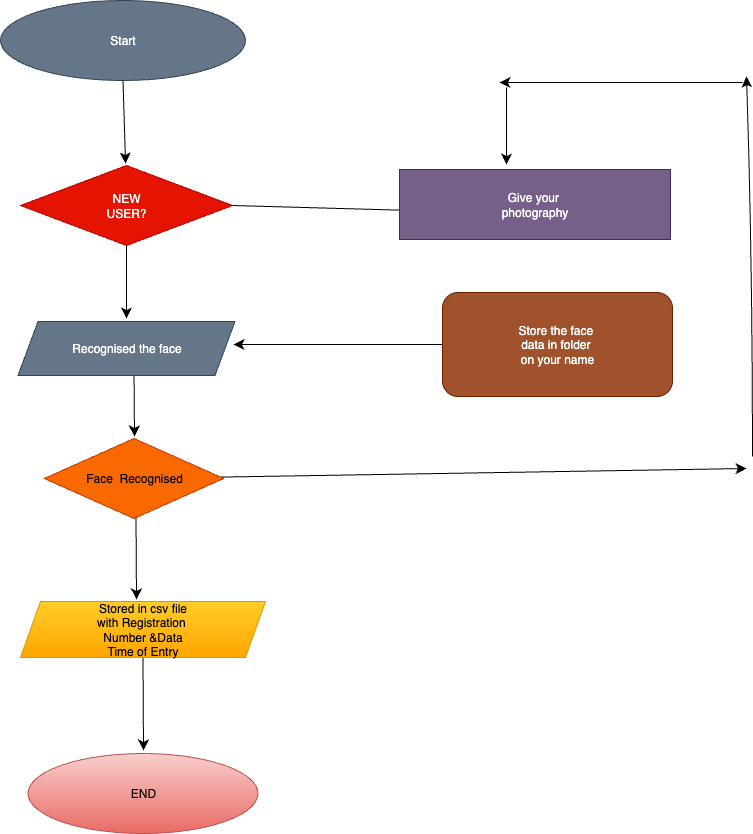

The diagram above was exported from draw.io. Its source (the exported page's mxGraphModel, read from the mxfile embedded in the PNG):
<mxGraphModel dx="820" dy="855" grid="0" gridSize="10" guides="1" tooltips="1" connect="1" arrows="1" fold="1" page="1" pageScale="1" pageWidth="827" pageHeight="1169" background="light-dark(#ffffff, #4e2d2d)" math="0" shadow="0">
  <root>
    <mxCell id="0" />
    <mxCell id="1" parent="0" />
    <mxCell id="QITjhFDTT4rUF12TzkOv-2" value="Start" style="ellipse;whiteSpace=wrap;html=1;fillColor=#647687;fontColor=#ffffff;strokeColor=#314354;" vertex="1" parent="1">
      <mxGeometry x="17" y="210" width="245" height="80" as="geometry" />
    </mxCell>
    <mxCell id="QITjhFDTT4rUF12TzkOv-18" style="edgeStyle=none;curved=1;rounded=0;orthogonalLoop=1;jettySize=auto;html=1;exitX=0.5;exitY=1;exitDx=0;exitDy=0;entryX=0.574;entryY=0.025;entryDx=0;entryDy=0;entryPerimeter=0;fontSize=12;startSize=8;endSize=8;" edge="1" parent="1" source="QITjhFDTT4rUF12TzkOv-2">
      <mxGeometry relative="1" as="geometry">
        <mxPoint x="142.06899999999996" y="373" as="targetPoint" />
      </mxGeometry>
    </mxCell>
    <mxCell id="QITjhFDTT4rUF12TzkOv-20" style="edgeStyle=none;curved=1;rounded=0;orthogonalLoop=1;jettySize=auto;html=1;exitX=0.5;exitY=1;exitDx=0;exitDy=0;fontSize=12;startSize=8;endSize=8;" edge="1" parent="1" source="QITjhFDTT4rUF12TzkOv-19">
      <mxGeometry relative="1" as="geometry">
        <mxPoint x="143" y="528" as="targetPoint" />
      </mxGeometry>
    </mxCell>
    <mxCell id="QITjhFDTT4rUF12TzkOv-28" style="edgeStyle=none;curved=1;rounded=0;orthogonalLoop=1;jettySize=auto;html=1;exitX=1;exitY=0.5;exitDx=0;exitDy=0;fontSize=12;startSize=8;endSize=8;" edge="1" parent="1" source="QITjhFDTT4rUF12TzkOv-19">
      <mxGeometry relative="1" as="geometry">
        <mxPoint x="429" y="420" as="targetPoint" />
      </mxGeometry>
    </mxCell>
    <mxCell id="QITjhFDTT4rUF12TzkOv-19" value="NEW&lt;div&gt;USER?&lt;/div&gt;" style="rhombus;whiteSpace=wrap;html=1;fillColor=#e51400;fontColor=#ffffff;strokeColor=#B20000;" vertex="1" parent="1">
      <mxGeometry x="37" y="375" width="212" height="80" as="geometry" />
    </mxCell>
    <mxCell id="QITjhFDTT4rUF12TzkOv-22" style="edgeStyle=none;curved=1;rounded=0;orthogonalLoop=1;jettySize=auto;html=1;exitX=0.5;exitY=1;exitDx=0;exitDy=0;fontSize=12;startSize=8;endSize=8;" edge="1" parent="1">
      <mxGeometry relative="1" as="geometry">
        <mxPoint x="151" y="646" as="targetPoint" />
        <mxPoint x="150.5" y="578" as="sourcePoint" />
      </mxGeometry>
    </mxCell>
    <mxCell id="QITjhFDTT4rUF12TzkOv-24" style="edgeStyle=none;curved=1;rounded=0;orthogonalLoop=1;jettySize=auto;html=1;exitX=0.5;exitY=1;exitDx=0;exitDy=0;fontSize=12;startSize=8;endSize=8;" edge="1" parent="1">
      <mxGeometry relative="1" as="geometry">
        <mxPoint x="153" y="809" as="targetPoint" />
        <mxPoint x="152.5" y="727" as="sourcePoint" />
      </mxGeometry>
    </mxCell>
    <mxCell id="QITjhFDTT4rUF12TzkOv-26" style="edgeStyle=none;curved=1;rounded=0;orthogonalLoop=1;jettySize=auto;html=1;exitX=0.5;exitY=1;exitDx=0;exitDy=0;fontSize=12;startSize=8;endSize=8;" edge="1" parent="1" source="QITjhFDTT4rUF12TzkOv-25">
      <mxGeometry relative="1" as="geometry">
        <mxPoint x="160" y="960" as="targetPoint" />
      </mxGeometry>
    </mxCell>
    <mxCell id="QITjhFDTT4rUF12TzkOv-25" value="Stored in csv file&lt;div&gt;with Registration&amp;nbsp;&lt;/div&gt;&lt;div&gt;Number &amp;amp;Data&lt;/div&gt;&lt;div&gt;Time of Entry&lt;/div&gt;" style="shape=parallelogram;perimeter=parallelogramPerimeter;whiteSpace=wrap;html=1;fixedSize=1;fillColor=#ffcd28;gradientColor=#ffa500;strokeColor=#d79b00;" vertex="1" parent="1">
      <mxGeometry x="37" y="811" width="245" height="56" as="geometry" />
    </mxCell>
    <mxCell id="QITjhFDTT4rUF12TzkOv-27" value="END" style="ellipse;whiteSpace=wrap;html=1;fillColor=#f8cecc;gradientColor=#ea6b66;strokeColor=#b85450;" vertex="1" parent="1">
      <mxGeometry x="44.5" y="963" width="230" height="80" as="geometry" />
    </mxCell>
    <mxCell id="QITjhFDTT4rUF12TzkOv-29" value="Give your&amp;nbsp;&lt;div&gt;photography&lt;/div&gt;" style="rounded=0;whiteSpace=wrap;html=1;fillColor=#76608a;fontColor=#ffffff;strokeColor=#432D57;" vertex="1" parent="1">
      <mxGeometry x="416" y="379" width="271" height="70" as="geometry" />
    </mxCell>
    <mxCell id="QITjhFDTT4rUF12TzkOv-32" style="edgeStyle=none;curved=1;rounded=0;orthogonalLoop=1;jettySize=auto;html=1;exitX=0;exitY=0.5;exitDx=0;exitDy=0;fontSize=12;startSize=8;endSize=8;" edge="1" parent="1" source="QITjhFDTT4rUF12TzkOv-30">
      <mxGeometry relative="1" as="geometry">
        <mxPoint x="250" y="554" as="targetPoint" />
      </mxGeometry>
    </mxCell>
    <mxCell id="QITjhFDTT4rUF12TzkOv-30" value="Store the face&amp;nbsp;&lt;div&gt;data in folder&amp;nbsp;&lt;/div&gt;&lt;div&gt;on your name&lt;/div&gt;" style="rounded=1;whiteSpace=wrap;html=1;fillColor=#a0522d;fontColor=#ffffff;strokeColor=#6D1F00;" vertex="1" parent="1">
      <mxGeometry x="459" y="502" width="230" height="104" as="geometry" />
    </mxCell>
    <mxCell id="QITjhFDTT4rUF12TzkOv-31" style="edgeStyle=none;curved=1;rounded=0;orthogonalLoop=1;jettySize=auto;html=1;exitX=0;exitY=0.5;exitDx=0;exitDy=0;fontSize=12;startSize=8;endSize=8;" edge="1" parent="1" source="QITjhFDTT4rUF12TzkOv-30" target="QITjhFDTT4rUF12TzkOv-30">
      <mxGeometry relative="1" as="geometry" />
    </mxCell>
    <mxCell id="QITjhFDTT4rUF12TzkOv-41" style="edgeStyle=none;curved=1;rounded=0;orthogonalLoop=1;jettySize=auto;html=1;fontSize=12;startSize=8;endSize=8;" edge="1" parent="1" source="QITjhFDTT4rUF12TzkOv-35">
      <mxGeometry relative="1" as="geometry">
        <mxPoint x="763" y="678" as="targetPoint" />
      </mxGeometry>
    </mxCell>
    <mxCell id="QITjhFDTT4rUF12TzkOv-35" value="Face&amp;nbsp; Recognised" style="rhombus;whiteSpace=wrap;html=1;fillColor=#fa6800;fontColor=#000000;strokeColor=#C73500;" vertex="1" parent="1">
      <mxGeometry x="60.75" y="648" width="179.5" height="80" as="geometry" />
    </mxCell>
    <mxCell id="QITjhFDTT4rUF12TzkOv-36" value="Recognised the face" style="shape=parallelogram;perimeter=parallelogramPerimeter;whiteSpace=wrap;html=1;fixedSize=1;fillColor=#647687;fontColor=#ffffff;strokeColor=#314354;" vertex="1" parent="1">
      <mxGeometry x="34.5" y="531" width="217" height="54" as="geometry" />
    </mxCell>
    <mxCell id="QITjhFDTT4rUF12TzkOv-46" value="" style="endArrow=classic;html=1;rounded=0;fontSize=12;startSize=8;endSize=8;curved=1;" edge="1" parent="1">
      <mxGeometry width="50" height="50" relative="1" as="geometry">
        <mxPoint x="769" y="666" as="sourcePoint" />
        <mxPoint x="763" y="286" as="targetPoint" />
        <Array as="points">
          <mxPoint x="769" y="469" />
        </Array>
      </mxGeometry>
    </mxCell>
    <mxCell id="QITjhFDTT4rUF12TzkOv-47" value="" style="endArrow=classic;html=1;rounded=0;fontSize=12;startSize=8;endSize=8;curved=1;" edge="1" parent="1">
      <mxGeometry width="50" height="50" relative="1" as="geometry">
        <mxPoint x="759" y="292" as="sourcePoint" />
        <mxPoint x="516" y="292" as="targetPoint" />
      </mxGeometry>
    </mxCell>
    <mxCell id="QITjhFDTT4rUF12TzkOv-48" value="" style="endArrow=classic;html=1;rounded=0;fontSize=12;startSize=8;endSize=8;curved=1;" edge="1" parent="1">
      <mxGeometry width="50" height="50" relative="1" as="geometry">
        <mxPoint x="523" y="297" as="sourcePoint" />
        <mxPoint x="523" y="374" as="targetPoint" />
      </mxGeometry>
    </mxCell>
  </root>
</mxGraphModel>